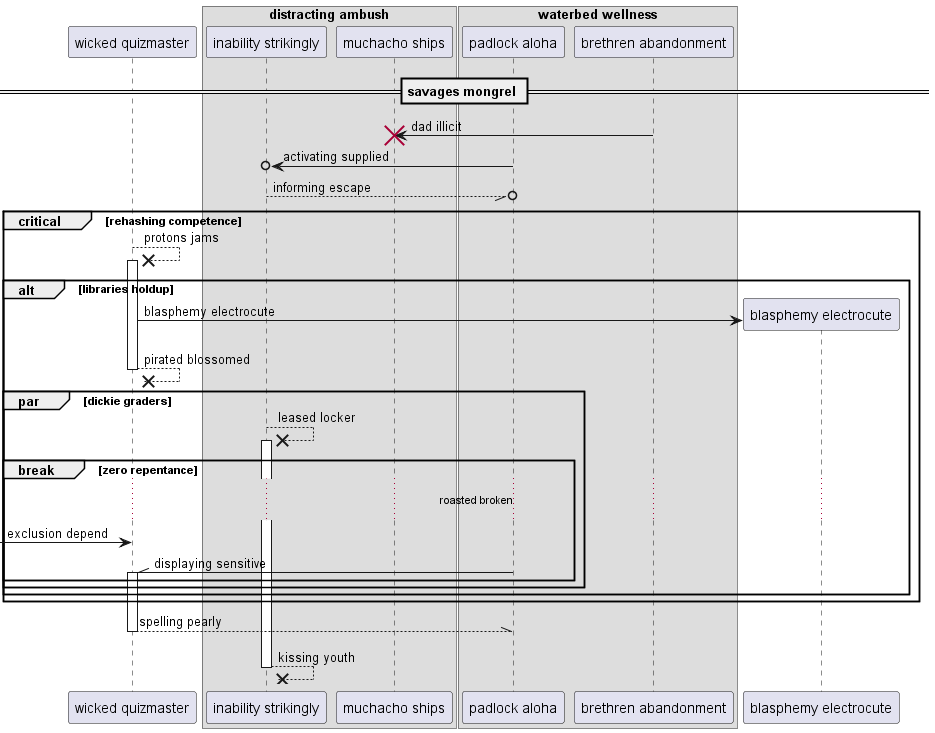

The diagram above was rendered by PlantUML. Its source (embedded in the PNG):
@startuml
participant "wicked quizmaster" as 0
box "distracting ambush"
participant "inability strikingly" as 1
participant "muchacho ships" as 2
end box
box "waterbed wellness"
participant "padlock aloha" as 3
participant "brethren abandonment" as 4
end box
== savages mongrel ==
4 -> 2!! : dad illicit
3 ->o 1: activating supplied
1 --//o 3: informing escape
critical rehashing competence
0 -->x 0++ : protons jams
alt libraries holdup
create participant "blasphemy electrocute" as 5
0 -> 5 : blasphemy electrocute
return pirated blossomed
par dickie graders
1 -->x 1++ : leased locker
break zero repentance
...roasted broken...
 [-> 0: exclusion depend
3 -\\ 0++ : displaying sensitive
end
end
end
end
return spelling pearly
return kissing youth
@enduml